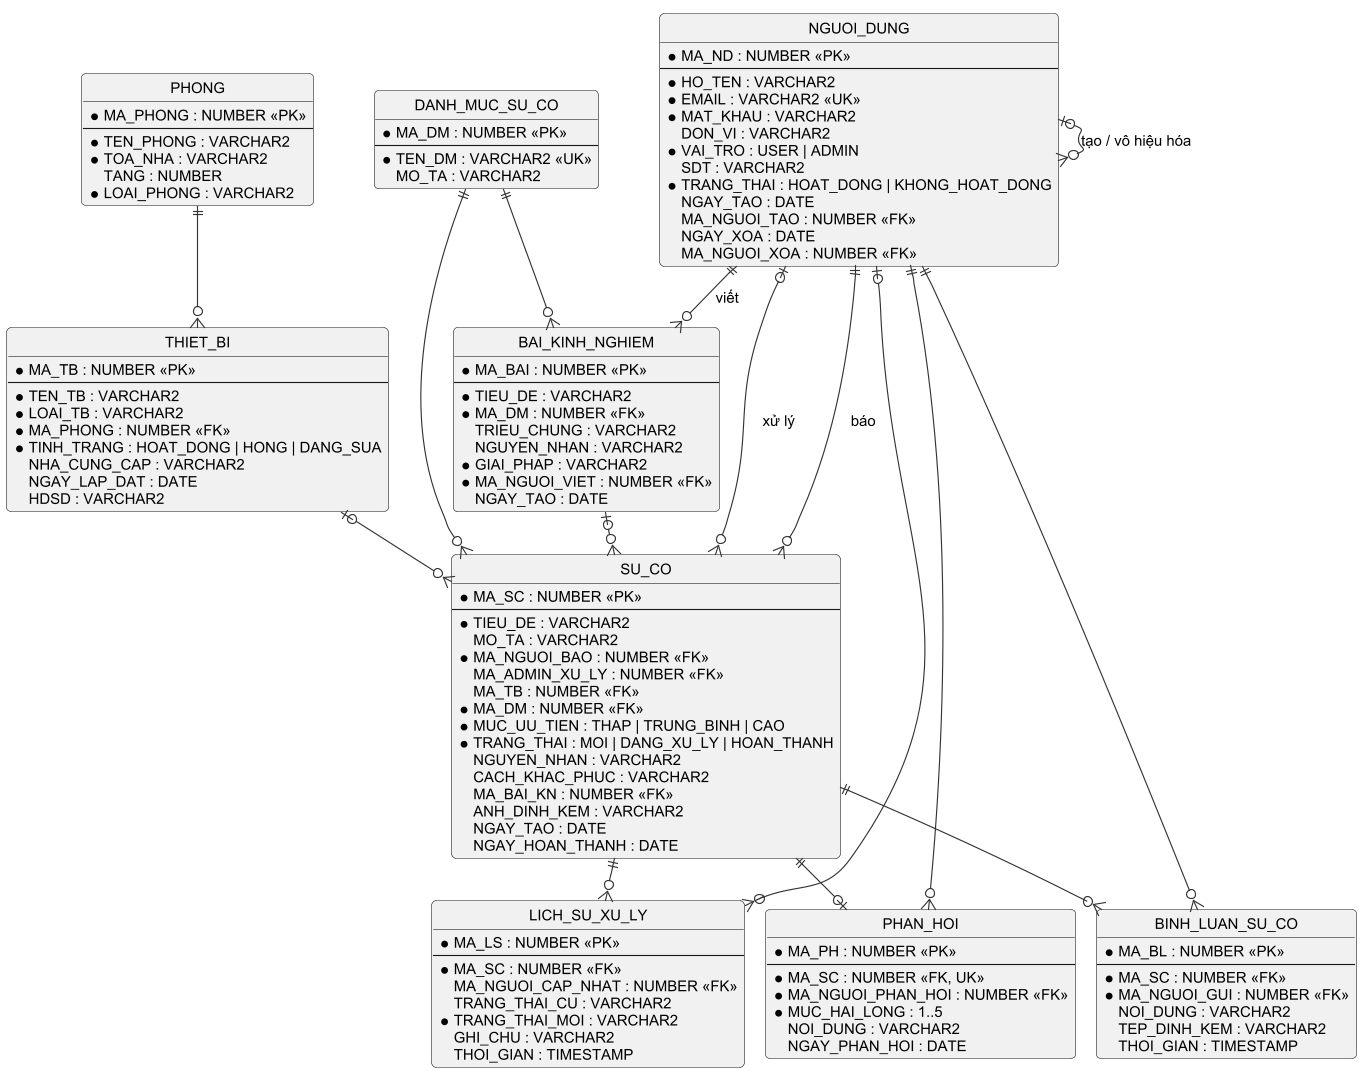

The diagram above was rendered by PlantUML. Its source (embedded in the PNG):
@startuml h3_6_erd
!include _style.iuml
!pragma layout smetana
hide circle
skinparam linetype ortho

entity NGUOI_DUNG {
  * MA_ND : NUMBER <<PK>>
  --
  * HO_TEN : VARCHAR2
  * EMAIL : VARCHAR2 <<UK>>
  * MAT_KHAU : VARCHAR2
  DON_VI : VARCHAR2
  * VAI_TRO : USER | ADMIN
  SDT : VARCHAR2
  * TRANG_THAI : HOAT_DONG | KHONG_HOAT_DONG
  NGAY_TAO : DATE
  MA_NGUOI_TAO : NUMBER <<FK>>
  NGAY_XOA : DATE
  MA_NGUOI_XOA : NUMBER <<FK>>
}
entity PHONG {
  * MA_PHONG : NUMBER <<PK>>
  --
  * TEN_PHONG : VARCHAR2
  * TOA_NHA : VARCHAR2
  TANG : NUMBER
  * LOAI_PHONG : VARCHAR2
}
entity THIET_BI {
  * MA_TB : NUMBER <<PK>>
  --
  * TEN_TB : VARCHAR2
  * LOAI_TB : VARCHAR2
  * MA_PHONG : NUMBER <<FK>>
  * TINH_TRANG : HOAT_DONG | HONG | DANG_SUA
  NHA_CUNG_CAP : VARCHAR2
  NGAY_LAP_DAT : DATE
  HDSD : VARCHAR2
}
entity DANH_MUC_SU_CO {
  * MA_DM : NUMBER <<PK>>
  --
  * TEN_DM : VARCHAR2 <<UK>>
  MO_TA : VARCHAR2
}
entity BAI_KINH_NGHIEM {
  * MA_BAI : NUMBER <<PK>>
  --
  * TIEU_DE : VARCHAR2
  * MA_DM : NUMBER <<FK>>
  TRIEU_CHUNG : VARCHAR2
  NGUYEN_NHAN : VARCHAR2
  * GIAI_PHAP : VARCHAR2
  * MA_NGUOI_VIET : NUMBER <<FK>>
  NGAY_TAO : DATE
}
entity SU_CO {
  * MA_SC : NUMBER <<PK>>
  --
  * TIEU_DE : VARCHAR2
  MO_TA : VARCHAR2
  * MA_NGUOI_BAO : NUMBER <<FK>>
  MA_ADMIN_XU_LY : NUMBER <<FK>>
  MA_TB : NUMBER <<FK>>
  * MA_DM : NUMBER <<FK>>
  * MUC_UU_TIEN : THAP | TRUNG_BINH | CAO
  * TRANG_THAI : MOI | DANG_XU_LY | HOAN_THANH
  NGUYEN_NHAN : VARCHAR2
  CACH_KHAC_PHUC : VARCHAR2
  MA_BAI_KN : NUMBER <<FK>>
  ANH_DINH_KEM : VARCHAR2
  NGAY_TAO : DATE
  NGAY_HOAN_THANH : DATE
}
entity LICH_SU_XU_LY {
  * MA_LS : NUMBER <<PK>>
  --
  * MA_SC : NUMBER <<FK>>
  MA_NGUOI_CAP_NHAT : NUMBER <<FK>>
  TRANG_THAI_CU : VARCHAR2
  * TRANG_THAI_MOI : VARCHAR2
  GHI_CHU : VARCHAR2
  THOI_GIAN : TIMESTAMP
}
entity PHAN_HOI {
  * MA_PH : NUMBER <<PK>>
  --
  * MA_SC : NUMBER <<FK, UK>>
  * MA_NGUOI_PHAN_HOI : NUMBER <<FK>>
  * MUC_HAI_LONG : 1..5
  NOI_DUNG : VARCHAR2
  NGAY_PHAN_HOI : DATE
}
entity BINH_LUAN_SU_CO {
  * MA_BL : NUMBER <<PK>>
  --
  * MA_SC : NUMBER <<FK>>
  * MA_NGUOI_GUI : NUMBER <<FK>>
  NOI_DUNG : VARCHAR2
  TEP_DINH_KEM : VARCHAR2
  THOI_GIAN : TIMESTAMP
}

PHONG ||--o{ THIET_BI
THIET_BI |o--o{ SU_CO
DANH_MUC_SU_CO ||--o{ SU_CO
DANH_MUC_SU_CO ||--o{ BAI_KINH_NGHIEM
BAI_KINH_NGHIEM |o--o{ SU_CO
NGUOI_DUNG ||--o{ SU_CO : báo
NGUOI_DUNG |o--o{ SU_CO : xử lý
NGUOI_DUNG ||--o{ BAI_KINH_NGHIEM : viết
SU_CO ||--o{ LICH_SU_XU_LY
SU_CO ||--o| PHAN_HOI
SU_CO ||--o{ BINH_LUAN_SU_CO
NGUOI_DUNG |o--o{ LICH_SU_XU_LY
NGUOI_DUNG ||--o{ PHAN_HOI
NGUOI_DUNG ||--o{ BINH_LUAN_SU_CO
NGUOI_DUNG |o--o{ NGUOI_DUNG : tạo / vô hiệu hóa
@enduml